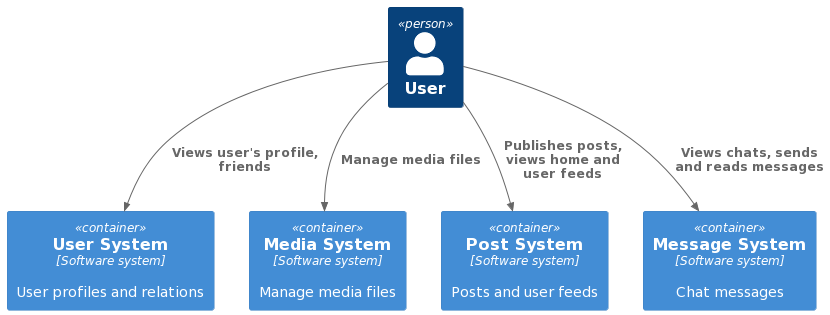

The diagram above was rendered by PlantUML. Its source (embedded in the PNG):
@startuml
!include <C4/C4_Container>

Person(user, "User")
Container(userSystem, "User System", "Software system", "User profiles and relations")
Container(mediaSystem, "Media System", "Software system", "Manage media files")
Container(postSystem, "Post System", "Software system", "Posts and user feeds")
Container(messageSystem, "Message System", "Software system", "Chat messages")

Rel(user, userSystem, "Views user's profile, friends")
Rel(user, postSystem, "Publishes posts, views home and user feeds")
Rel(user, mediaSystem, "Manage media files")
Rel(user, messageSystem, "Views chats, sends and reads messages")
@enduml